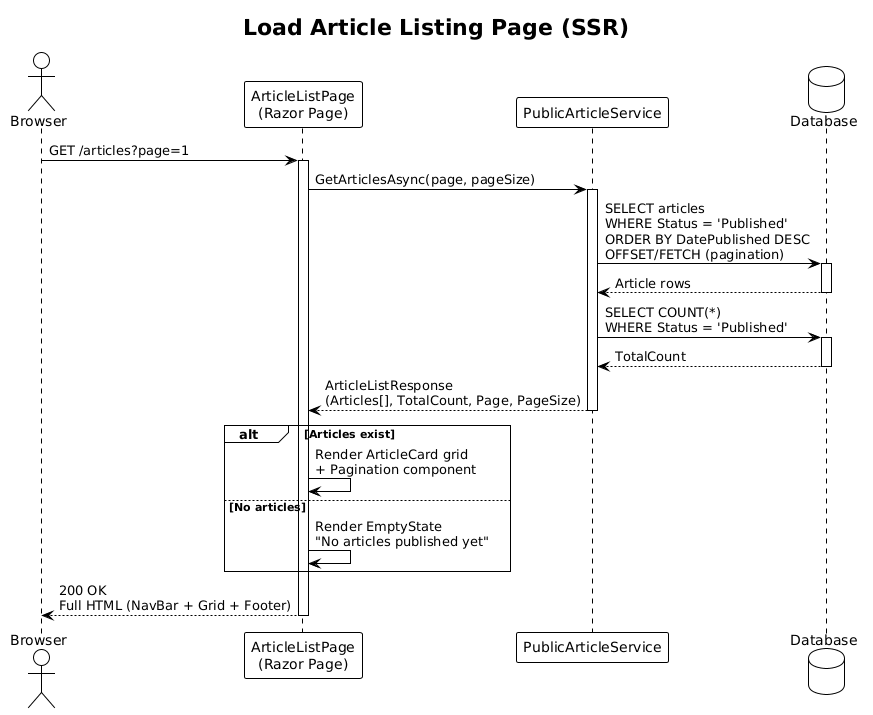

The diagram above was rendered by PlantUML. Its source (embedded in the PNG):
@startuml
!theme plain

title Load Article Listing Page (SSR)

actor Browser
participant "ArticleListPage\n(Razor Page)" as Page
participant "PublicArticleService" as Service
database "Database" as DB

Browser -> Page : GET /articles?page=1
activate Page

Page -> Service : GetArticlesAsync(page, pageSize)
activate Service

Service -> DB : SELECT articles\nWHERE Status = 'Published'\nORDER BY DatePublished DESC\nOFFSET/FETCH (pagination)
activate DB
DB --> Service : Article rows
deactivate DB

Service -> DB : SELECT COUNT(*)\nWHERE Status = 'Published'
activate DB
DB --> Service : TotalCount
deactivate DB

Service --> Page : ArticleListResponse\n(Articles[], TotalCount, Page, PageSize)
deactivate Service

alt Articles exist
    Page -> Page : Render ArticleCard grid\n+ Pagination component
else No articles
    Page -> Page : Render EmptyState\n"No articles published yet"
end

Page --> Browser : 200 OK\nFull HTML (NavBar + Grid + Footer)
deactivate Page
@enduml